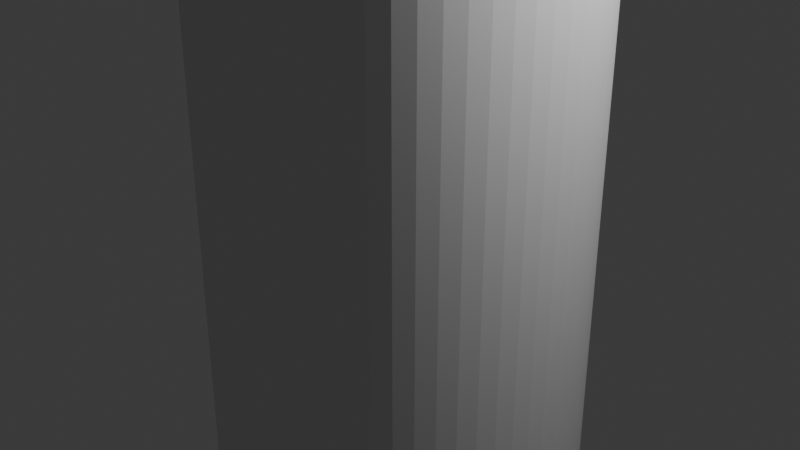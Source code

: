 # Source: pod.blend  (saved by Blender 4.0.36; exported with 4.5.12 LTS)
import bpy
from mathutils import Matrix  # noqa: F401  (used for matrix-valued properties, if any)

bpy.ops.wm.read_factory_settings(use_empty=True)
scene = bpy.context.scene
scene.name = 'Scene'

# ---- collections
col_collection = bpy.data.collections.new('Collection'); scene.collection.children.link(col_collection)

# ---- materials (node trees are filled in below, after node groups)
mat_doormat = bpy.data.materials.new('DoorMat')
mat_doormat.use_transparent_shadow = False
mat_glass = bpy.data.materials.new('Glass')
mat_glass.use_transparent_shadow = False

# ---- material node trees
mat_doormat.use_nodes = True; mat_doormat.node_tree.nodes.clear()
_N = mat_doormat.node_tree.nodes; _L = mat_doormat.node_tree.links
n0 = _N.new('ShaderNodeBsdfPrincipled'); n0.name = 'Principled BSDF'; n0.location = (10, 300)
n0.inputs[3].default_value = 1.45
n1 = _N.new('ShaderNodeOutputMaterial'); n1.name = 'Material Output'; n1.location = (300, 300)
_L.new(n0.outputs[0], n1.inputs[0])
n1.is_active_output = True
mat_glass.use_nodes = True; mat_glass.node_tree.nodes.clear()
_N = mat_glass.node_tree.nodes; _L = mat_glass.node_tree.links
n0 = _N.new('ShaderNodeBsdfPrincipled'); n0.name = 'Principled BSDF'; n0.location = (10, 300)
n0.inputs[0].default_value = (0.1018, 0.1018, 0.1018, 1.0)
n0.inputs[3].default_value = 1.45
n0.inputs[4].default_value = 0.8
n1 = _N.new('ShaderNodeOutputMaterial'); n1.name = 'Material Output'; n1.location = (300, 300)
_L.new(n0.outputs[0], n1.inputs[0])
n1.is_active_output = True

# ---- world
world_world = bpy.data.worlds.new('World'); scene.world = world_world
world_world.use_nodes = True; world_world.node_tree.nodes.clear()
_N = world_world.node_tree.nodes; _L = world_world.node_tree.links
n0 = _N.new('ShaderNodeOutputWorld'); n0.name = 'World Output'; n0.location = (300, 300)
n1 = _N.new('ShaderNodeBackground'); n1.name = 'Background'; n1.location = (10, 300)
n1.inputs[0].default_value = (0.05088, 0.05088, 0.05088, 1.0)
_L.new(n1.outputs[0], n0.inputs[0])
n0.is_active_output = True
world_world.color = (0.05088, 0.05088, 0.05088)
world_world.use_sun_shadow = False
world_world.sun_shadow_jitter_overblur = 0.0

# ---- cameras
cam_camera = bpy.data.cameras.new('Camera')
cam_camera.clip_end = 100.0
cam_camera.ortho_scale = 7.314

# ---- lights
light_light = bpy.data.lights.new('Light', 'POINT')
light_light.transmission_factor = 0.0
light_light.use_soft_falloff = False
light_light.energy = 1000.0
light_light.shadow_soft_size = 0.1
light_light.shadow_maximum_resolution = 0.006
light_light.use_absolute_resolution = True

# ---- meshes
me_cylinder_001 = bpy.data.meshes.new('Cylinder.001')
me_cylinder_001.from_pydata([(0.0, 2.0, -4.0), (0.196, 1.99, -4.0), (0.3902, 1.962, -4.0), (0.5806, 1.914, -4.0), (0.7654, 1.848, -4.0), (0.9428, 1.764, -4.0), (1.111, 1.663, -4.0), (1.269, 1.546, -4.0), (1.414, 1.414, -4.0), (1.261, 1.261, 4.0), (1.546, 1.269, -4.0), (1.379, 1.132, 4.0), (1.663, 1.111, -4.0), (1.483, 0.9909, 4.0), (1.764, 0.9428, -4.0), (1.573, 0.8408, 4.0), (1.848, 0.7654, -4.0), (1.648, 0.6826, 4.0), (1.914, 0.5806, -4.0), (1.707, 0.5178, 4.0), (1.962, 0.3902, -4.0), (1.749, 0.348, 4.0), (1.99, 0.196, -4.0), (1.775, 0.1748, 4.0), (2.0, 0.0, -4.0), (1.784, -2.015e-10, 4.0), (1.99, -0.196, -4.0), (1.775, -0.1748, 4.0), (1.962, -0.3902, -4.0), (1.749, -0.348, 4.0), (1.914, -0.5806, -4.0), (1.707, -0.5178, 4.0), (1.848, -0.7654, -4.0), (1.648, -0.6826, 4.0), (1.764, -0.9428, -4.0), (1.573, -0.8408, 4.0), (1.663, -1.111, -4.0), (1.483, -0.9909, 4.0), (1.546, -1.269, -4.0), (1.379, -1.132, 4.0), (1.414, -1.414, -4.0), (1.261, -1.261, 4.0), (1.269, -1.546, -4.0), (1.132, -1.379, 4.0), (1.111, -1.663, -4.0), (0.9909, -1.483, 4.0), (0.9428, -1.764, -4.0), (0.8408, -1.573, 4.0), (0.7654, -1.848, -4.0), (0.6826, -1.648, 4.0), (0.5806, -1.914, -4.0), (0.5178, -1.707, 4.0), (0.3902, -1.962, -4.0), (0.348, -1.749, 4.0), (0.196, -1.99, -4.0), (0.1748, -1.775, 4.0), (0.0, -2.0, -4.0), (8.564e-10, -1.784, 4.0), (-0.196, -1.99, -4.0), (-0.1748, -1.775, 4.0), (-0.3902, -1.962, -4.0), (-0.348, -1.749, 4.0), (-0.5806, -1.914, -4.0), (-0.5178, -1.707, 4.0), (-0.7654, -1.848, -4.0), (-0.6826, -1.648, 4.0), (-0.9428, -1.764, -4.0), (-0.8408, -1.573, 4.0), (-1.111, -1.663, -4.0), (-0.9909, -1.483, 4.0), (-1.269, -1.546, -4.0), (-1.132, -1.379, 4.0), (-1.414, -1.414, -4.0), (-1.261, -1.261, 4.0), (-1.546, -1.269, -4.0), (-1.379, -1.132, 4.0), (-1.663, -1.111, -4.0), (-1.483, -0.9909, 4.0), (-1.764, -0.9428, -4.0), (-1.573, -0.8408, 4.0), (-1.848, -0.7654, -4.0), (-1.648, -0.6826, 4.0), (-1.914, -0.5806, -4.0), (-1.707, -0.5178, 4.0), (-1.962, -0.3902, -4.0), (-1.749, -0.348, 4.0), (-1.99, -0.196, -4.0), (-1.775, -0.1748, 4.0), (-2.0, 0.0, -4.0), (-1.784, -2.015e-10, 4.0), (-1.99, 0.196, -4.0), (-1.775, 0.1748, 4.0), (-1.962, 0.3902, -4.0), (-1.749, 0.348, 4.0), (-1.914, 0.5806, -4.0), (-1.707, 0.5178, 4.0), (-1.848, 0.7654, -4.0), (-1.648, 0.6826, 4.0), (-1.764, 0.9428, -4.0), (-1.573, 0.8408, 4.0), (-1.663, 1.111, -4.0), (-1.483, 0.9909, 4.0), (-1.546, 1.269, -4.0), (-1.379, 1.132, 4.0), (-1.414, 1.414, -4.0), (-1.261, 1.261, 4.0), (-1.269, 1.546, -4.0), (-1.111, 1.663, -4.0), (-0.9428, 1.764, -4.0), (-0.7654, 1.848, -4.0), (-0.5806, 1.914, -4.0), (-0.3902, 1.962, -4.0), (-0.196, 1.99, -4.0), (1.414, 1.414, 4.0), (1.546, 1.269, 4.0), (1.663, 1.111, 4.0), (1.764, 0.9428, 4.0), (1.848, 0.7654, 4.0), (1.914, 0.5806, 4.0), (1.962, 0.3902, 4.0), (1.99, 0.196, 4.0), (2.0, 0.0, 4.0), (1.99, -0.196, 4.0), (1.962, -0.3902, 4.0), (1.914, -0.5806, 4.0), (1.848, -0.7654, 4.0), (1.764, -0.9428, 4.0), (1.663, -1.111, 4.0), (1.546, -1.269, 4.0), (1.414, -1.414, 4.0), (1.269, -1.546, 4.0), (1.111, -1.663, 4.0), (0.9428, -1.764, 4.0), (0.7654, -1.848, 4.0), (0.5806, -1.914, 4.0), (0.3902, -1.962, 4.0), (0.196, -1.99, 4.0), (0.0, -2.0, 4.0), (-0.196, -1.99, 4.0), (-0.3902, -1.962, 4.0), (-0.5806, -1.914, 4.0), (-0.7654, -1.848, 4.0), (-0.9428, -1.764, 4.0), (-1.111, -1.663, 4.0), (-1.269, -1.546, 4.0), (-1.414, -1.414, 4.0), (-1.546, -1.269, 4.0), (-1.663, -1.111, 4.0), (-1.764, -0.9428, 4.0), (-1.848, -0.7654, 4.0), (-1.914, -0.5806, 4.0), (-1.962, -0.3902, 4.0), (-1.99, -0.196, 4.0), (-2.0, 0.0, 4.0), (-1.99, 0.196, 4.0), (-1.962, 0.3902, 4.0), (-1.914, 0.5806, 4.0), (-1.848, 0.7654, 4.0), (-1.764, 0.9428, 4.0), (-1.663, 1.111, 4.0), (-1.546, 1.269, 4.0), (-1.414, 1.414, 4.0), (0.1748, 1.775, -3.283), (-1.391e-06, 1.784, -3.283), (0.348, 1.749, -3.283), (0.5178, 1.707, -3.283), (0.6826, 1.648, -3.283), (0.8408, 1.573, -3.283), (0.9909, 1.483, -3.283), (1.132, 1.379, -3.283), (1.261, 1.261, -3.283), (1.379, 1.132, -3.283), (1.483, 0.9909, -3.283), (1.573, 0.8408, -3.283), (1.648, 0.6826, -3.283), (1.707, 0.5178, -3.283), (1.749, 0.348, -3.283), (1.775, 0.1748, -3.283), (1.784, -2.015e-10, -3.283), (1.775, -0.1748, -3.283), (1.749, -0.348, -3.283), (1.707, -0.5178, -3.283), (1.648, -0.6826, -3.283), (1.573, -0.8408, -3.283), (1.483, -0.9909, -3.283), (1.379, -1.132, -3.283), (1.261, -1.261, -3.283), (1.132, -1.379, -3.283), (0.9909, -1.483, -3.283), (0.8408, -1.573, -3.283), (0.6826, -1.648, -3.283), (0.5178, -1.707, -3.283), (0.348, -1.749, -3.283), (0.1748, -1.775, -3.283), (-1.391e-06, -1.784, -3.283), (-0.1748, -1.775, -3.283), (-0.348, -1.749, -3.283), (-0.5178, -1.707, -3.283), (-0.6826, -1.648, -3.283), (-0.8408, -1.573, -3.283), (-0.9909, -1.483, -3.283), (-1.132, -1.379, -3.283), (-1.261, -1.261, -3.283), (-1.379, -1.132, -3.283), (-1.483, -0.9909, -3.283), (-1.573, -0.8408, -3.283), (-1.648, -0.6826, -3.283), (-1.707, -0.5178, -3.283), (-1.749, -0.348, -3.283), (-1.775, -0.1748, -3.283), (-1.784, -2.015e-10, -3.283), (-1.775, 0.1748, -3.283), (-1.749, 0.348, -3.283), (-1.707, 0.5178, -3.283), (-1.648, 0.6826, -3.283), (-1.573, 0.8408, -3.283), (-1.483, 0.9909, -3.283), (-1.379, 1.132, -3.283), (-1.261, 1.261, -3.283), (-1.132, 1.379, -3.283), (-0.9909, 1.483, -3.283), (-0.8408, 1.573, -3.283), (-0.6826, 1.648, -3.283), (-0.5178, 1.707, -3.283), (-0.348, 1.749, -3.283), (-0.1748, 1.775, -3.283), (0.196, 1.99, -0.7205), (0.3902, 1.962, -0.7205), (0.5806, 1.914, -0.7205), (0.7654, 1.848, -0.7205), (0.9428, 1.764, -0.7205), (1.111, 1.663, -0.7205), (1.269, 1.546, -0.7205), (1.414, 1.414, -0.7205), (1.546, 1.269, -0.7205), (1.663, 1.111, -0.7205), (1.764, 0.9428, -0.7205), (1.848, 0.7654, -0.7205), (1.914, 0.5806, -0.7205), (1.962, 0.3902, -0.7205), (1.99, 0.196, -0.7205), (2.0, 0.0, -0.7205), (1.99, -0.196, -0.7205), (1.962, -0.3902, -0.7205), (1.914, -0.5806, -0.7205), (1.848, -0.7654, -0.7205), (1.764, -0.9428, -0.7205), (1.663, -1.111, -0.7205), (1.546, -1.269, -0.7205), (1.414, -1.414, -0.7205), (1.269, -1.546, -0.7205), (1.111, -1.663, -0.7205), (0.9428, -1.764, -0.7205), (0.7654, -1.848, -0.7205), (0.5806, -1.914, -0.7205), (0.3902, -1.962, -0.7205), (0.196, -1.99, -0.7205), (0.0, -2.0, -0.7205), (-0.196, -1.99, -0.7205), (-0.3902, -1.962, -0.7205), (-0.5806, -1.914, -0.7205), (-0.7654, -1.848, -0.7205), (-0.9428, -1.764, -0.7205), (-1.111, -1.663, -0.7205), (-1.269, -1.546, -0.7205), (-1.414, -1.414, -0.7205), (-1.546, -1.269, -0.7205), (-1.663, -1.111, -0.7205), (-1.764, -0.9428, -0.7205), (-1.848, -0.7654, -0.7205), (-1.914, -0.5806, -0.7205), (-1.962, -0.3902, -0.7205), (-1.99, -0.196, -0.7205), (-2.0, 0.0, -0.7205), (-1.99, 0.196, -0.7205), (-1.962, 0.3902, -0.7205), (-1.914, 0.5806, -0.7205), (-1.848, 0.7654, -0.7205), (-1.764, 0.9428, -0.7205), (-1.663, 1.111, -0.7205), (-1.546, 1.269, -0.7205), (-1.414, 1.414, -0.7205), (-1.269, 1.546, -0.7205), (-1.111, 1.663, -0.7205), (-0.9428, 1.764, -0.7205), (-0.7654, 1.848, -0.7205), (-0.5806, 1.914, -0.7205), (-0.3902, 1.962, -0.7205), (-0.196, 1.99, -0.7205), (0.0, 2.0, -0.7205), (1.132, 1.379, -0.7212), (1.261, 1.261, -0.7212), (-1.483, -0.9909, -0.7212), (-1.573, -0.8408, -0.7212), (1.784, -2.015e-10, -0.7212), (1.775, -0.1748, -0.7212), (-1.707, 0.5178, -0.7212), (-1.648, 0.6826, -0.7212), (1.132, -1.379, -0.7212), (0.9909, -1.483, -0.7212), (-0.6826, 1.648, -0.7212), (-0.5178, 1.707, -0.7212), (-0.348, -1.749, -0.7212), (-0.5178, -1.707, -0.7212), (1.379, 1.132, -0.7212), (-1.648, -0.6826, -0.7212), (1.749, -0.348, -0.7212), (-1.573, 0.8408, -0.7212), (-9.016e-07, 1.784, -0.7212), (0.1748, 1.775, -0.7212), (0.8408, -1.573, -0.7212), (-0.348, 1.749, -0.7212), (-0.6826, -1.648, -0.7212), (1.483, 0.9909, -0.7212), (-1.707, -0.5178, -0.7212), (1.707, -0.5178, -0.7212), (-1.483, 0.9909, -0.7212), (0.6826, -1.648, -0.7212), (-0.1748, 1.775, -0.7212), (0.348, 1.749, -0.7212), (-0.8408, -1.573, -0.7212), (1.573, 0.8408, -0.7212), (-1.749, -0.348, -0.7212), (1.648, -0.6826, -0.7212), (-1.379, 1.132, -0.7212), (0.5178, -1.707, -0.7212), (0.5178, 1.707, -0.7212), (-0.9909, -1.483, -0.7212), (1.648, 0.6826, -0.7212), (-1.775, -0.1748, -0.7212), (1.573, -0.8408, -0.7212), (-1.261, 1.261, -0.7212), (0.348, -1.749, -0.7212), (0.6826, 1.648, -0.7212), (-1.132, -1.379, -0.7212), (1.707, 0.5178, -0.7212), (-1.784, -2.015e-10, -0.7212), (1.483, -0.9909, -0.7212), (-1.132, 1.379, -0.7212), (0.1748, -1.775, -0.7212), (0.8408, 1.573, -0.7212), (-1.261, -1.261, -0.7212), (1.749, 0.348, -0.7212), (-1.775, 0.1748, -0.7212), (1.379, -1.132, -0.7212), (-0.9909, 1.483, -0.7212), (-9.016e-07, -1.784, -0.7212), (0.9909, 1.483, -0.7212), (-1.379, -1.132, -0.7212), (1.775, 0.1748, -0.7212), (-1.749, 0.348, -0.7212), (1.261, -1.261, -0.7212), (-0.8408, 1.573, -0.7212), (-0.1748, -1.775, -0.7212)], [], [(113, 9, 11, 114), (114, 11, 13, 115), (115, 13, 15, 116), (116, 15, 17, 117), (117, 17, 19, 118), (118, 19, 21, 119), (119, 21, 23, 120), (120, 23, 25, 121), (121, 25, 27, 122), (122, 27, 29, 123), (123, 29, 31, 124), (124, 31, 33, 125), (125, 33, 35, 126), (126, 35, 37, 127), (127, 37, 39, 128), (128, 39, 41, 129), (129, 41, 43, 130), (130, 43, 45, 131), (131, 45, 47, 132), (132, 47, 49, 133), (133, 49, 51, 134), (134, 51, 53, 135), (135, 53, 55, 136), (136, 55, 57, 137), (137, 57, 59, 138), (138, 59, 61, 139), (139, 61, 63, 140), (140, 63, 65, 141), (141, 65, 67, 142), (142, 67, 69, 143), (143, 69, 71, 144), (144, 71, 73, 145), (145, 73, 75, 146), (146, 75, 77, 147), (147, 77, 79, 148), (148, 79, 81, 149), (149, 81, 83, 150), (150, 83, 85, 151), (151, 85, 87, 152), (152, 87, 89, 153), (153, 89, 91, 154), (154, 91, 93, 155), (155, 93, 95, 156), (156, 95, 97, 157), (157, 97, 99, 158), (158, 99, 101, 159), (159, 101, 103, 160), (160, 103, 105, 161), (291, 290, 169, 170), (0, 1, 2, 3, 4, 5, 6, 7, 8, 10, 12, 14, 16, 18, 20, 22, 24, 26, 28, 30, 32, 34, 36, 38, 40, 42, 44, 46, 48, 50, 52, 54, 56, 58, 60, 62, 64, 66, 68, 70, 72, 74, 76, 78, 80, 82, 84, 86, 88, 90, 92, 94, 96, 98, 100, 102, 104, 106, 107, 108, 109, 110, 111, 112), (280, 160, 161, 281), (279, 159, 160, 280), (278, 158, 159, 279), (277, 157, 158, 278), (276, 156, 157, 277), (275, 155, 156, 276), (274, 154, 155, 275), (273, 153, 154, 274), (272, 152, 153, 273), (271, 151, 152, 272), (270, 150, 151, 271), (269, 149, 150, 270), (268, 148, 149, 269), (267, 147, 148, 268), (266, 146, 147, 267), (265, 145, 146, 266), (264, 144, 145, 265), (263, 143, 144, 264), (262, 142, 143, 263), (261, 141, 142, 262), (260, 140, 141, 261), (259, 139, 140, 260), (258, 138, 139, 259), (257, 137, 138, 258), (256, 136, 137, 257), (255, 135, 136, 256), (254, 134, 135, 255), (253, 133, 134, 254), (252, 132, 133, 253), (251, 131, 132, 252), (250, 130, 131, 251), (249, 129, 130, 250), (248, 128, 129, 249), (247, 127, 128, 248), (246, 126, 127, 247), (245, 125, 126, 246), (244, 124, 125, 245), (243, 123, 124, 244), (242, 122, 123, 243), (241, 121, 122, 242), (240, 120, 121, 241), (239, 119, 120, 240), (238, 118, 119, 239), (237, 117, 118, 238), (236, 116, 117, 237), (235, 115, 116, 236), (234, 114, 115, 235), (233, 113, 114, 234), (162, 163, 225, 224, 223, 222, 221, 220, 219, 218, 217, 216, 215, 214, 213, 212, 211, 210, 209, 208, 207, 206, 205, 204, 203, 202, 201, 200, 199, 198, 197, 196, 195, 194, 193, 192, 191, 190, 189, 188, 187, 186, 185, 184, 183, 182, 181, 180, 179, 178, 177, 176, 175, 174, 173, 172, 171, 170, 169, 168, 167, 166, 165, 164), (293, 292, 204, 205), (295, 294, 178, 179), (297, 296, 213, 214), (299, 298, 187, 188), (301, 300, 222, 223), (303, 302, 196, 197), (304, 291, 170, 171), (305, 293, 205, 206), (306, 295, 179, 180), (307, 297, 214, 215), (309, 308, 163, 162), (310, 299, 188, 189), (311, 301, 223, 224), (312, 303, 197, 198), (313, 304, 171, 172), (314, 305, 206, 207), (315, 306, 180, 181), (316, 307, 215, 216), (317, 310, 189, 190), (318, 311, 224, 225), (319, 309, 162, 164), (320, 312, 198, 199), (321, 313, 172, 173), (322, 314, 207, 208), (323, 315, 181, 182), (324, 316, 216, 217), (325, 317, 190, 191), (308, 318, 225, 163), (326, 319, 164, 165), (327, 320, 199, 200), (328, 321, 173, 174), (329, 322, 208, 209), (330, 323, 182, 183), (331, 324, 217, 218), (332, 325, 191, 192), (333, 326, 165, 166), (334, 327, 200, 201), (335, 328, 174, 175), (336, 329, 209, 210), (337, 330, 183, 184), (338, 331, 218, 219), (339, 332, 192, 193), (340, 333, 166, 167), (341, 334, 201, 202), (342, 335, 175, 176), (343, 336, 210, 211), (344, 337, 184, 185), (345, 338, 219, 220), (346, 339, 193, 194), (347, 340, 167, 168), (348, 341, 202, 203), (349, 342, 176, 177), (350, 343, 211, 212), (351, 344, 185, 186), (352, 345, 220, 221), (353, 346, 194, 195), (290, 347, 168, 169), (292, 348, 203, 204), (294, 349, 177, 178), (296, 350, 212, 213), (298, 351, 186, 187), (300, 352, 221, 222), (302, 353, 195, 196), (0, 289, 226, 1), (1, 226, 227, 2), (2, 227, 228, 3), (3, 228, 229, 4), (4, 229, 230, 5), (5, 230, 231, 6), (6, 231, 232, 7), (7, 232, 233, 8), (8, 233, 234, 10), (10, 234, 235, 12), (12, 235, 236, 14), (14, 236, 237, 16), (16, 237, 238, 18), (18, 238, 239, 20), (20, 239, 240, 22), (22, 240, 241, 24), (24, 241, 242, 26), (26, 242, 243, 28), (28, 243, 244, 30), (30, 244, 245, 32), (32, 245, 246, 34), (34, 246, 247, 36), (36, 247, 248, 38), (38, 248, 249, 40), (40, 249, 250, 42), (42, 250, 251, 44), (44, 251, 252, 46), (46, 252, 253, 48), (48, 253, 254, 50), (50, 254, 255, 52), (52, 255, 256, 54), (54, 256, 257, 56), (56, 257, 258, 58), (58, 258, 259, 60), (60, 259, 260, 62), (62, 260, 261, 64), (64, 261, 262, 66), (66, 262, 263, 68), (68, 263, 264, 70), (70, 264, 265, 72), (72, 265, 266, 74), (74, 266, 267, 76), (76, 267, 268, 78), (78, 268, 269, 80), (80, 269, 270, 82), (82, 270, 271, 84), (84, 271, 272, 86), (86, 272, 273, 88), (88, 273, 274, 90), (90, 274, 275, 92), (92, 275, 276, 94), (94, 276, 277, 96), (96, 277, 278, 98), (98, 278, 279, 100), (100, 279, 280, 102), (102, 280, 281, 104), (104, 281, 282, 106), (106, 282, 283, 107), (107, 283, 284, 108), (108, 284, 285, 109), (109, 285, 286, 110), (110, 286, 287, 111), (111, 287, 288, 112), (112, 288, 289, 0), (61, 59, 353, 302), (43, 41, 351, 298), (95, 93, 350, 296), (25, 23, 349, 294), (77, 75, 348, 292), (59, 57, 346, 353), (41, 39, 344, 351), (93, 91, 343, 350), (23, 21, 342, 349), (75, 73, 341, 348), (57, 55, 339, 346), (39, 37, 337, 344), (91, 89, 336, 343), (21, 19, 335, 342), (73, 71, 334, 341), (55, 53, 332, 339), (37, 35, 330, 337), (89, 87, 329, 336), (19, 17, 328, 335), (71, 69, 327, 334), (53, 51, 325, 332), (105, 103, 324, 331), (35, 33, 323, 330), (87, 85, 322, 329), (17, 15, 321, 328), (69, 67, 320, 327), (319, 326, 228, 227), (51, 49, 317, 325), (103, 101, 316, 324), (33, 31, 315, 323), (85, 83, 314, 322), (15, 13, 313, 321), (67, 65, 312, 320), (333, 340, 230, 229), (333, 229, 228, 326), (49, 47, 310, 317), (101, 99, 307, 316), (31, 29, 306, 315), (83, 81, 305, 314), (13, 11, 304, 313), (65, 63, 303, 312), (340, 347, 231, 230), (47, 45, 299, 310), (232, 231, 347, 290), (99, 97, 297, 307), (29, 27, 295, 306), (81, 79, 293, 305), (11, 9, 291, 304), (63, 61, 302, 303), (233, 232, 290, 291), (45, 43, 298, 299), (97, 95, 296, 297), (27, 25, 294, 295), (79, 77, 292, 293), (113, 233, 291, 9), (319, 227, 226, 309), (226, 289, 308, 309), (289, 288, 318, 308), (288, 287, 311, 318), (287, 286, 301, 311), (286, 285, 300, 301), (285, 284, 352, 300), (284, 283, 345, 352), (283, 282, 338, 345), (282, 281, 331, 338), (105, 331, 281, 161)])
_uv = me_cylinder_001.uv_layers.new(name='UVMap')
_uv.uv.foreach_set('vector', [0.875, 1.0, 0.875, 1.0, 0.8594, 1.0, 0.8594, 1.0, 0.8594, 1.0, 0.8594, 1.0, 0.8438, 1.0, 0.8438, 1.0, 0.8438, 1.0, 0.8438, 1.0, 0.8281, 1.0, 0.8281, 1.0, 0.8281, 1.0, 0.8281, 1.0, 0.8125, 1.0, 0.8125, 1.0, 0.8125, 1.0, 0.8125, 1.0, 0.7969, 1.0, 0.7969, 1.0, 0.7969, 1.0, 0.7969, 1.0, 0.7812, 1.0, 0.7812, 1.0, 0.7812, 1.0, 0.7812, 1.0, 0.7656, 1.0, 0.7656, 1.0, 0.7656, 1.0, 0.7656, 1.0, 0.75, 1.0, 0.75, 1.0, 0.75, 1.0, 0.75, 1.0, 0.7344, 1.0, 0.7344, 1.0, 0.7344, 1.0, 0.7344, 1.0, 0.7188, 1.0, 0.7188, 1.0, 0.7188, 1.0, 0.7188, 1.0, 0.7031, 1.0, 0.7031, 1.0, 0.7031, 1.0, 0.7031, 1.0, 0.6875, 1.0, 0.6875, 1.0, 0.6875, 1.0, 0.6875, 1.0, 0.6719, 1.0, 0.6719, 1.0, 0.6719, 1.0, 0.6719, 1.0, 0.6562, 1.0, 0.6562, 1.0, 0.6562, 1.0, 0.6562, 1.0, 0.6406, 1.0, 0.6406, 1.0, 0.6406, 1.0, 0.6406, 1.0, 0.625, 1.0, 0.625, 1.0, 0.625, 1.0, 0.625, 1.0, 0.6094, 1.0, 0.6094, 1.0, 0.6094, 1.0, 0.6094, 1.0, 0.5938, 1.0, 0.5938, 1.0, 0.5938, 1.0, 0.5938, 1.0, 0.5781, 1.0, 0.5781, 1.0, 0.5781, 1.0, 0.5781, 1.0, 0.5625, 1.0, 0.5625, 1.0, 0.5625, 1.0, 0.5625, 1.0, 0.5469, 1.0, 0.5469, 1.0, 0.5469, 1.0, 0.5469, 1.0, 0.5312, 1.0, 0.5312, 1.0, 0.5312, 1.0, 0.5312, 1.0, 0.5156, 1.0, 0.5156, 1.0, 0.5156, 1.0, 0.5156, 1.0, 0.5, 1.0, 0.5, 1.0, 0.5, 1.0, 0.5, 1.0, 0.4844, 1.0, 0.4844, 1.0, 0.4844, 1.0, 0.4844, 1.0, 0.4688, 1.0, 0.4688, 1.0, 0.4688, 1.0, 0.4688, 1.0, 0.4531, 1.0, 0.4531, 1.0, 0.4531, 1.0, 0.4531, 1.0, 0.4375, 1.0, 0.4375, 1.0, 0.4375, 1.0, 0.4375, 1.0, 0.4219, 1.0, 0.4219, 1.0, 0.4219, 1.0, 0.4219, 1.0, 0.4062, 1.0, 0.4062, 1.0, 0.4062, 1.0, 0.4062, 1.0, 0.3906, 1.0, 0.3906, 1.0, 0.3906, 1.0, 0.3906, 1.0, 0.375, 1.0, 0.375, 1.0, 0.375, 1.0, 0.375, 1.0, 0.3594, 1.0, 0.3594, 1.0, 0.3594, 1.0, 0.3594, 1.0, 0.3438, 1.0, 0.3437, 1.0, 0.3437, 1.0, 0.3438, 1.0, 0.3281, 1.0, 0.3281, 1.0, 0.3281, 1.0, 0.3281, 1.0, 0.3125, 1.0, 0.3125, 1.0, 0.3125, 1.0, 0.3125, 1.0, 0.2969, 1.0, 0.2969, 1.0, 0.2969, 1.0, 0.2969, 1.0, 0.2812, 1.0, 0.2812, 1.0, 0.2812, 1.0, 0.2812, 1.0, 0.2656, 1.0, 0.2656, 1.0, 0.2656, 1.0, 0.2656, 1.0, 0.25, 1.0, 0.25, 1.0, 0.25, 1.0, 0.25, 1.0, 0.2344, 1.0, 0.2344, 1.0, 0.2344, 1.0, 0.2344, 1.0, 0.2188, 1.0, 0.2188, 1.0, 0.2188, 1.0, 0.2188, 1.0, 0.2031, 1.0, 0.2031, 1.0, 0.2031, 1.0, 0.2031, 1.0, 0.1875, 1.0, 0.1875, 1.0, 0.1875, 1.0, 0.1875, 1.0, 0.1719, 1.0, 0.1719, 1.0, 0.1719, 1.0, 0.1719, 1.0, 0.1562, 1.0, 0.1562, 1.0, 0.1562, 1.0, 0.1562, 1.0, 0.1406, 1.0, 0.1406, 1.0, 0.1406, 1.0, 0.1406, 1.0, 0.125, 1.0, 0.125, 1.0, 0.875, 1.0, 0.8906, 1.0, 0.8906, 1.0, 0.875, 1.0, 0.75, 0.49, 0.7735, 0.4888, 0.7968, 0.4854, 0.8197, 0.4797, 0.8418, 0.4717, 0.8631, 0.4617, 0.8833, 0.4496, 0.9023, 0.4355, 0.9197, 0.4197, 0.9355, 0.4023, 0.9496, 0.3833, 0.9617, 0.3631, 0.9717, 0.3418, 0.9797, 0.3197, 0.9854, 0.2968, 0.9888, 0.2735, 0.99, 0.25, 0.9888, 0.2265, 0.9854, 0.2032, 0.9797, 0.1803, 0.9717, 0.1582, 0.9617, 0.1369, 0.9496, 0.1167, 0.9355, 0.09775, 0.9197, 0.08029, 0.9023, 0.06448, 0.8833, 0.05045, 0.8631, 0.03834, 0.8418, 0.02827, 0.8197, 0.02033, 0.7968, 0.01461, 0.7735, 0.01116, 0.75, 0.01, 0.7265, 0.01116, 0.7032, 0.01461, 0.6803, 0.02033, 0.6582, 0.02827, 0.6369, 0.03834, 0.6167, 0.05045, 0.5977, 0.06448, 0.5803, 0.08029, 0.5645, 0.09775, 0.5504, 0.1167, 0.5383, 0.1369, 0.5283, 0.1582, 0.5203, 0.1803, 0.5146, 0.2032, 0.5112, 0.2265, 0.51, 0.25, 0.5112, 0.2735, 0.5146, 0.2968, 0.5203, 0.3197, 0.5283, 0.3418, 0.5383, 0.3631, 0.5504, 0.3833, 0.5645, 0.4023, 0.5803, 0.4197, 0.5977, 0.4355, 0.6167, 0.4496, 0.6369, 0.4617, 0.6582, 0.4717, 0.6803, 0.4797, 0.7032, 0.4854, 0.7265, 0.4888, 0.1406, 0.705, 0.1406, 1.0, 0.125, 1.0, 0.125, 0.705, 0.1562, 0.705, 0.1562, 1.0, 0.1406, 1.0, 0.1406, 0.705, 0.1719, 0.705, 0.1719, 1.0, 0.1562, 1.0, 0.1562, 0.705, 0.1875, 0.705, 0.1875, 1.0, 0.1719, 1.0, 0.1719, 0.705, 0.2031, 0.705, 0.2031, 1.0, 0.1875, 1.0, 0.1875, 0.705, 0.2188, 0.705, 0.2188, 1.0, 0.2031, 1.0, 0.2031, 0.705, 0.2344, 0.705, 0.2344, 1.0, 0.2188, 1.0, 0.2188, 0.705, 0.25, 0.705, 0.25, 1.0, 0.2344, 1.0, 0.2344, 0.705, 0.2656, 0.705, 0.2656, 1.0, 0.25, 1.0, 0.25, 0.705, 0.2812, 0.705, 0.2812, 1.0, 0.2656, 1.0, 0.2656, 0.705, 0.2969, 0.705, 0.2969, 1.0, 0.2812, 1.0, 0.2812, 0.705, 0.3125, 0.705, 0.3125, 1.0, 0.2969, 1.0, 0.2969, 0.705, 0.3281, 0.705, 0.3281, 1.0, 0.3125, 1.0, 0.3125, 0.705, 0.3437, 0.705, 0.3437, 1.0, 0.3281, 1.0, 0.3281, 0.705, 0.3594, 0.705, 0.3594, 1.0, 0.3437, 1.0, 0.3437, 0.705, 0.375, 0.705, 0.375, 1.0, 0.3594, 1.0, 0.3594, 0.705, 0.3906, 0.705, 0.3906, 1.0, 0.375, 1.0, 0.375, 0.705, 0.4062, 0.705, 0.4062, 1.0, 0.3906, 1.0, 0.3906, 0.705, 0.4219, 0.705, 0.4219, 1.0, 0.4062, 1.0, 0.4062, 0.705, 0.4375, 0.705, 0.4375, 1.0, 0.4219, 1.0, 0.4219, 0.705, 0.4531, 0.705, 0.4531, 1.0, 0.4375, 1.0, 0.4375, 0.705, 0.4688, 0.705, 0.4688, 1.0, 0.4531, 1.0, 0.4531, 0.705, 0.4844, 0.705, 0.4844, 1.0, 0.4688, 1.0, 0.4688, 0.705, 0.5, 0.705, 0.5, 1.0, 0.4844, 1.0, 0.4844, 0.705, 0.5156, 0.705, 0.5156, 1.0, 0.5, 1.0, 0.5, 0.705, 0.5312, 0.705, 0.5312, 1.0, 0.5156, 1.0, 0.5156, 0.705, 0.5469, 0.705, 0.5469, 1.0, 0.5312, 1.0, 0.5312, 0.705, 0.5625, 0.705, 0.5625, 1.0, 0.5469, 1.0, 0.5469, 0.705, 0.5781, 0.705, 0.5781, 1.0, 0.5625, 1.0, 0.5625, 0.705, 0.5938, 0.705, 0.5938, 1.0, 0.5781, 1.0, 0.5781, 0.705, 0.6094, 0.705, 0.6094, 1.0, 0.5938, 1.0, 0.5938, 0.705, 0.625, 0.705, 0.625, 1.0, 0.6094, 1.0, 0.6094, 0.705, 0.6406, 0.705, 0.6406, 1.0, 0.625, 1.0, 0.625, 0.705, 0.6562, 0.705, 0.6562, 1.0, 0.6406, 1.0, 0.6406, 0.705, 0.6719, 0.705, 0.6719, 1.0, 0.6562, 1.0, 0.6562, 0.705, 0.6875, 0.705, 0.6875, 1.0, 0.6719, 1.0, 0.6719, 0.705, 0.7031, 0.705, 0.7031, 1.0, 0.6875, 1.0, 0.6875, 0.705, 0.7188, 0.705, 0.7188, 1.0, 0.7031, 1.0, 0.7031, 0.705, 0.7344, 0.705, 0.7344, 1.0, 0.7188, 1.0, 0.7188, 0.705, 0.75, 0.705, 0.75, 1.0, 0.7344, 1.0, 0.7344, 0.705, 0.7656, 0.705, 0.7656, 1.0, 0.75, 1.0, 0.75, 0.705, 0.7812, 0.705, 0.7812, 1.0, 0.7656, 1.0, 0.7656, 0.705, 0.7969, 0.705, 0.7969, 1.0, 0.7812, 1.0, 0.7812, 0.705, 0.8125, 0.705, 0.8125, 1.0, 0.7969, 1.0, 0.7969, 0.705, 0.8281, 0.705, 0.8281, 1.0, 0.8125, 1.0, 0.8125, 0.705, 0.8438, 0.705, 0.8438, 1.0, 0.8281, 1.0, 0.8281, 0.705, 0.8594, 0.705, 0.8594, 1.0, 0.8438, 1.0, 0.8438, 0.705, 0.875, 0.705, 0.875, 1.0, 0.8594, 1.0, 0.8594, 0.705, 0.2735, 0.4888, 0.25, 0.49, 0.2265, 0.4888, 0.2032, 0.4854, 0.1803, 0.4797, 0.1582, 0.4717, 0.1369, 0.4617, 0.1167, 0.4496, 0.09775, 0.4355, 0.08029, 0.4197, 0.06448, 0.4023, 0.05045, 0.3833, 0.03834, 0.3631, 0.02827, 0.3418, 0.02033, 0.3197, 0.01461, 0.2968, 0.01116, 0.2735, 0.01, 0.25, 0.01116, 0.2265, 0.01461, 0.2032, 0.02033, 0.1803, 0.02827, 0.1582, 0.03834, 0.1369, 0.05045, 0.1167, 0.06448, 0.09775, 0.08029, 0.08029, 0.09775, 0.06448, 0.1167, 0.05045, 0.1369, 0.03834, 0.1582, 0.02827, 0.1803, 0.02033, 0.2032, 0.01461, 0.2265, 0.01116, 0.25, 0.01, 0.2735, 0.01116, 0.2968, 0.01461, 0.3197, 0.02033, 0.3418, 0.02827, 0.3631, 0.03834, 0.3833, 0.05045, 0.4023, 0.06448, 0.4197, 0.08029, 0.4355, 0.09775, 0.4496, 0.1167, 0.4617, 0.1369, 0.4717, 0.1582, 0.4797, 0.1803, 0.4854, 0.2032, 0.4888, 0.2265, 0.49, 0.25, 0.4888, 0.2735, 0.4854, 0.2968, 0.4797, 0.3197, 0.4717, 0.3418, 0.4617, 0.3631, 0.4496, 0.3833, 0.4355, 0.4023, 0.4197, 0.4197, 0.4023, 0.4355, 0.3833, 0.4496, 0.3631, 0.4617, 0.3418, 0.4717, 0.3197, 0.4797, 0.2968, 0.4854, 0.3281, 1.0, 0.3438, 1.0, 0.3438, 1.0, 0.3281, 1.0, 0.7344, 1.0, 0.75, 1.0, 0.75, 1.0, 0.7344, 1.0, 0.1875, 1.0, 0.2031, 1.0, 0.2031, 1.0, 0.1875, 1.0, 0.5938, 1.0, 0.6094, 1.0, 0.6094, 1.0, 0.5938, 1.0, 0.04688, 1.0, 0.0625, 1.0, 0.0625, 1.0, 0.04688, 1.0, 0.4531, 1.0, 0.4688, 1.0, 0.4688, 1.0, 0.4531, 1.0, 0.8594, 1.0, 0.875, 1.0, 0.875, 1.0, 0.8594, 1.0, 0.3125, 1.0, 0.3281, 1.0, 0.3281, 1.0, 0.3125, 1.0, 0.7188, 1.0, 0.7344, 1.0, 0.7344, 1.0, 0.7188, 1.0, 0.1719, 1.0, 0.1875, 1.0, 0.1875, 1.0, 0.1719, 1.0, 0.9844, 1.0, 1.0, 1.0, 1.0, 1.0, 0.9844, 1.0, 0.5781, 1.0, 0.5938, 1.0, 0.5938, 1.0, 0.5781, 1.0, 0.03125, 1.0, 0.04688, 1.0, 0.04688, 1.0, 0.03125, 1.0, 0.4375, 1.0, 0.4531, 1.0, 0.4531, 1.0, 0.4375, 1.0, 0.8438, 1.0, 0.8594, 1.0, 0.8594, 1.0, 0.8438, 1.0, 0.2969, 1.0, 0.3125, 1.0, 0.3125, 1.0, 0.2969, 1.0, 0.7031, 1.0, 0.7188, 1.0, 0.7188, 1.0, 0.7031, 1.0, 0.1562, 1.0, 0.1719, 1.0, 0.1719, 1.0, 0.1562, 1.0, 0.5625, 1.0, 0.5781, 1.0, 0.5781, 1.0, 0.5625, 1.0, 0.01562, 1.0, 0.03125, 1.0, 0.03125, 1.0, 0.01562, 1.0, 0.9688, 1.0, 0.9844, 1.0, 0.9844, 1.0, 0.9688, 1.0, 0.4219, 1.0, 0.4375, 1.0, 0.4375, 1.0, 0.4219, 1.0, 0.8281, 1.0, 0.8438, 1.0, 0.8438, 1.0, 0.8281, 1.0, 0.2812, 1.0, 0.2969, 1.0, 0.2969, 1.0, 0.2812, 1.0, 0.6875, 1.0, 0.7031, 1.0, 0.7031, 1.0, 0.6875, 1.0, 0.1406, 1.0, 0.1562, 1.0, 0.1562, 1.0, 0.1406, 1.0, 0.5469, 1.0, 0.5625, 1.0, 0.5625, 1.0, 0.5469, 1.0, 0.0, 1.0, 0.01562, 1.0, 0.01562, 1.0, 0.0, 1.0, 0.9531, 1.0, 0.9688, 1.0, 0.9688, 1.0, 0.9531, 1.0, 0.4062, 1.0, 0.4219, 1.0, 0.4219, 1.0, 0.4062, 1.0, 0.8125, 1.0, 0.8281, 1.0, 0.8281, 1.0, 0.8125, 1.0, 0.2656, 1.0, 0.2812, 1.0, 0.2812, 1.0, 0.2656, 1.0, 0.6719, 1.0, 0.6875, 1.0, 0.6875, 1.0, 0.6719, 1.0, 0.125, 1.0, 0.1406, 1.0, 0.1406, 1.0, 0.125, 1.0, 0.5312, 1.0, 0.5469, 1.0, 0.5469, 1.0, 0.5312, 1.0, 0.9375, 1.0, 0.9531, 1.0, 0.9531, 1.0, 0.9375, 1.0, 0.3906, 1.0, 0.4062, 1.0, 0.4062, 1.0, 0.3906, 1.0, 0.7969, 1.0, 0.8125, 1.0, 0.8125, 1.0, 0.7969, 1.0, 0.25, 1.0, 0.2656, 1.0, 0.2656, 1.0, 0.25, 1.0, 0.6562, 1.0, 0.6719, 1.0, 0.6719, 1.0, 0.6562, 1.0, 0.1094, 1.0, 0.125, 1.0, 0.125, 1.0, 0.1094, 1.0, 0.5156, 1.0, 0.5312, 1.0, 0.5312, 1.0, 0.5156, 1.0, 0.9219, 1.0, 0.9375, 1.0, 0.9375, 1.0, 0.9219, 1.0, 0.375, 1.0, 0.3906, 1.0, 0.3906, 1.0, 0.375, 1.0, 0.7812, 1.0, 0.7969, 1.0, 0.7969, 1.0, 0.7812, 1.0, 0.2344, 1.0, 0.25, 1.0, 0.25, 1.0, 0.2344, 1.0, 0.6406, 1.0, 0.6562, 1.0, 0.6562, 1.0, 0.6406, 1.0, 0.09375, 1.0, 0.1094, 1.0, 0.1094, 1.0, 0.09375, 1.0, 0.5, 1.0, 0.5156, 1.0, 0.5156, 1.0, 0.5, 1.0, 0.9062, 1.0, 0.9219, 1.0, 0.9219, 1.0, 0.9062, 1.0, 0.3594, 1.0, 0.375, 1.0, 0.375, 1.0, 0.3594, 1.0, 0.7656, 1.0, 0.7812, 1.0, 0.7812, 1.0, 0.7656, 1.0, 0.2188, 1.0, 0.2344, 1.0, 0.2344, 1.0, 0.2188, 1.0, 0.625, 1.0, 0.6406, 1.0, 0.6406, 1.0, 0.625, 1.0, 0.07812, 1.0, 0.09375, 1.0, 0.09375, 1.0, 0.07812, 1.0, 0.4844, 1.0, 0.5, 1.0, 0.5, 1.0, 0.4844, 1.0, 0.8906, 1.0, 0.9062, 1.0, 0.9062, 1.0, 0.8906, 1.0, 0.3438, 1.0, 0.3594, 1.0, 0.3594, 1.0, 0.3438, 1.0, 0.75, 1.0, 0.7656, 1.0, 0.7656, 1.0, 0.75, 1.0, 0.2031, 1.0, 0.2188, 1.0, 0.2188, 1.0, 0.2031, 1.0, 0.6094, 1.0, 0.625, 1.0, 0.625, 1.0, 0.6094, 1.0, 0.0625, 1.0, 0.07812, 1.0, 0.07812, 1.0, 0.0625, 1.0, 0.4688, 1.0, 0.4844, 1.0, 0.4844, 1.0, 0.4688, 1.0, 1.0, 0.5, 1.0, 0.705, 0.9844, 0.705, 0.9844, 0.5, 0.9844, 0.5, 0.9844, 0.705, 0.9688, 0.705, 0.9688, 0.5, 0.9688, 0.5, 0.9688, 0.705, 0.9531, 0.705, 0.9531, 0.5, 0.9531, 0.5, 0.9531, 0.705, 0.9375, 0.705, 0.9375, 0.5, 0.9375, 0.5, 0.9375, 0.705, 0.9219, 0.705, 0.9219, 0.5, 0.9219, 0.5, 0.9219, 0.705, 0.9062, 0.705, 0.9062, 0.5, 0.9062, 0.5, 0.9062, 0.705, 0.8906, 0.705, 0.8906, 0.5, 0.8906, 0.5, 0.8906, 0.705, 0.875, 0.705, 0.875, 0.5, 0.875, 0.5, 0.875, 0.705, 0.8594, 0.705, 0.8594, 0.5, 0.8594, 0.5, 0.8594, 0.705, 0.8438, 0.705, 0.8438, 0.5, 0.8438, 0.5, 0.8438, 0.705, 0.8281, 0.705, 0.8281, 0.5, 0.8281, 0.5, 0.8281, 0.705, 0.8125, 0.705, 0.8125, 0.5, 0.8125, 0.5, 0.8125, 0.705, 0.7969, 0.705, 0.7969, 0.5, 0.7969, 0.5, 0.7969, 0.705, 0.7812, 0.705, 0.7812, 0.5, 0.7812, 0.5, 0.7812, 0.705, 0.7656, 0.705, 0.7656, 0.5, 0.7656, 0.5, 0.7656, 0.705, 0.75, 0.705, 0.75, 0.5, 0.75, 0.5, 0.75, 0.705, 0.7344, 0.705, 0.7344, 0.5, 0.7344, 0.5, 0.7344, 0.705, 0.7188, 0.705, 0.7188, 0.5, 0.7188, 0.5, 0.7188, 0.705, 0.7031, 0.705, 0.7031, 0.5, 0.7031, 0.5, 0.7031, 0.705, 0.6875, 0.705, 0.6875, 0.5, 0.6875, 0.5, 0.6875, 0.705, 0.6719, 0.705, 0.6719, 0.5, 0.6719, 0.5, 0.6719, 0.705, 0.6562, 0.705, 0.6562, 0.5, 0.6562, 0.5, 0.6562, 0.705, 0.6406, 0.705, 0.6406, 0.5, 0.6406, 0.5, 0.6406, 0.705, 0.625, 0.705, 0.625, 0.5, 0.625, 0.5, 0.625, 0.705, 0.6094, 0.705, 0.6094, 0.5, 0.6094, 0.5, 0.6094, 0.705, 0.5938, 0.705, 0.5938, 0.5, 0.5938, 0.5, 0.5938, 0.705, 0.5781, 0.705, 0.5781, 0.5, 0.5781, 0.5, 0.5781, 0.705, 0.5625, 0.705, 0.5625, 0.5, 0.5625, 0.5, 0.5625, 0.705, 0.5469, 0.705, 0.5469, 0.5, 0.5469, 0.5, 0.5469, 0.705, 0.5312, 0.705, 0.5312, 0.5, 0.5312, 0.5, 0.5312, 0.705, 0.5156, 0.705, 0.5156, 0.5, 0.5156, 0.5, 0.5156, 0.705, 0.5, 0.705, 0.5, 0.5, 0.5, 0.5, 0.5, 0.705, 0.4844, 0.705, 0.4844, 0.5, 0.4844, 0.5, 0.4844, 0.705, 0.4688, 0.705, 0.4688, 0.5, 0.4688, 0.5, 0.4688, 0.705, 0.4531, 0.705, 0.4531, 0.5, 0.4531, 0.5, 0.4531, 0.705, 0.4375, 0.705, 0.4375, 0.5, 0.4375, 0.5, 0.4375, 0.705, 0.4219, 0.705, 0.4219, 0.5, 0.4219, 0.5, 0.4219, 0.705, 0.4062, 0.705, 0.4062, 0.5, 0.4062, 0.5, 0.4062, 0.705, 0.3906, 0.705, 0.3906, 0.5, 0.3906, 0.5, 0.3906, 0.705, 0.375, 0.705, 0.375, 0.5, 0.375, 0.5, 0.375, 0.705, 0.3594, 0.705, 0.3594, 0.5, 0.3594, 0.5, 0.3594, 0.705, 0.3437, 0.705, 0.3438, 0.5, 0.3438, 0.5, 0.3437, 0.705, 0.3281, 0.705, 0.3281, 0.5, 0.3281, 0.5, 0.3281, 0.705, 0.3125, 0.705, 0.3125, 0.5, 0.3125, 0.5, 0.3125, 0.705, 0.2969, 0.705, 0.2969, 0.5, 0.2969, 0.5, 0.2969, 0.705, 0.2812, 0.705, 0.2812, 0.5, 0.2812, 0.5, 0.2812, 0.705, 0.2656, 0.705, 0.2656, 0.5, 0.2656, 0.5, 0.2656, 0.705, 0.25, 0.705, 0.25, 0.5, 0.25, 0.5, 0.25, 0.705, 0.2344, 0.705, 0.2344, 0.5, 0.2344, 0.5, 0.2344, 0.705, 0.2188, 0.705, 0.2188, 0.5, 0.2188, 0.5, 0.2188, 0.705, 0.2031, 0.705, 0.2031, 0.5, 0.2031, 0.5, 0.2031, 0.705, 0.1875, 0.705, 0.1875, 0.5, 0.1875, 0.5, 0.1875, 0.705, 0.1719, 0.705, 0.1719, 0.5, 0.1719, 0.5, 0.1719, 0.705, 0.1562, 0.705, 0.1562, 0.5, 0.1562, 0.5, 0.1562, 0.705, 0.1406, 0.705, 0.1406, 0.5, 0.1406, 0.5, 0.1406, 0.705, 0.125, 0.705, 0.125, 0.5, 0.125, 0.5, 0.125, 0.705, 0.1094, 0.705, 0.1094, 0.5, 0.1094, 0.5, 0.1094, 0.705, 0.09375, 0.705, 0.09375, 0.5, 0.09375, 0.5, 0.09375, 0.705, 0.07812, 0.705, 0.07812, 0.5, 0.07812, 0.5, 0.07812, 0.705, 0.0625, 0.705, 0.0625, 0.5, 0.0625, 0.5, 0.0625, 0.705, 0.04688, 0.705, 0.04688, 0.5, 0.04688, 0.5, 0.04688, 0.705, 0.03125, 0.705, 0.03125, 0.5, 0.03125, 0.5, 0.03125, 0.705, 0.01562, 0.705, 0.01562, 0.5, 0.01562, 0.5, 0.01562, 0.705, 0.0, 0.705, 0.0, 0.5, 0.4688, 1.0, 0.4844, 1.0, 0.4844, 1.0, 0.4688, 1.0, 0.6094, 1.0, 0.625, 1.0, 0.625, 1.0, 0.6094, 1.0, 0.2031, 1.0, 0.2188, 1.0, 0.2188, 1.0, 0.2031, 1.0, 0.75, 1.0, 0.7656, 1.0, 0.7656, 1.0, 0.75, 1.0, 0.3438, 1.0, 0.3594, 1.0, 0.3594, 1.0, 0.3438, 1.0, 0.4844, 1.0, 0.5, 1.0, 0.5, 1.0, 0.4844, 1.0, 0.625, 1.0, 0.6406, 1.0, 0.6406, 1.0, 0.625, 1.0, 0.2188, 1.0, 0.2344, 1.0, 0.2344, 1.0, 0.2188, 1.0, 0.7656, 1.0, 0.7812, 1.0, 0.7812, 1.0, 0.7656, 1.0, 0.3594, 1.0, 0.375, 1.0, 0.375, 1.0, 0.3594, 1.0, 0.5, 1.0, 0.5156, 1.0, 0.5156, 1.0, 0.5, 1.0, 0.6406, 1.0, 0.6562, 1.0, 0.6562, 1.0, 0.6406, 1.0, 0.2344, 1.0, 0.25, 1.0, 0.25, 1.0, 0.2344, 1.0, 0.7812, 1.0, 0.7969, 1.0, 0.7969, 1.0, 0.7812, 1.0, 0.375, 1.0, 0.3906, 1.0, 0.3906, 1.0, 0.375, 1.0, 0.5156, 1.0, 0.5312, 1.0, 0.5312, 1.0, 0.5156, 1.0, 0.6562, 1.0, 0.6719, 1.0, 0.6719, 1.0, 0.6562, 1.0, 0.25, 1.0, 0.2656, 1.0, 0.2656, 1.0, 0.25, 1.0, 0.7969, 1.0, 0.8125, 1.0, 0.8125, 1.0, 0.7969, 1.0, 0.3906, 1.0, 0.4062, 1.0, 0.4062, 1.0, 0.3906, 1.0, 0.5312, 1.0, 0.5469, 1.0, 0.5469, 1.0, 0.5312, 1.0, 0.125, 1.0, 0.1406, 1.0, 0.1406, 1.0, 0.125, 1.0, 0.6719, 1.0, 0.6875, 1.0, 0.6875, 1.0, 0.6719, 1.0, 0.2656, 1.0, 0.2812, 1.0, 0.2812, 1.0, 0.2656, 1.0, 0.8125, 1.0, 0.8281, 1.0, 0.8281, 1.0, 0.8125, 1.0, 0.4062, 1.0, 0.4219, 1.0, 0.4219, 1.0, 0.4062, 1.0, 0.9688, 1.0, 0.9531, 1.0, 0.9531, 0.705, 0.9688, 0.705, 0.5469, 1.0, 0.5625, 1.0, 0.5625, 1.0, 0.5469, 1.0, 0.1406, 1.0, 0.1562, 1.0, 0.1562, 1.0, 0.1406, 1.0, 0.6875, 1.0, 0.7031, 1.0, 0.7031, 1.0, 0.6875, 1.0, 0.2812, 1.0, 0.2969, 1.0, 0.2969, 1.0, 0.2812, 1.0, 0.8281, 1.0, 0.8438, 1.0, 0.8438, 1.0, 0.8281, 1.0, 0.4219, 1.0, 0.4375, 1.0, 0.4375, 1.0, 0.4219, 1.0, 0.9375, 1.0, 0.9219, 1.0, 0.9219, 0.705, 0.9375, 0.705, 0.9375, 1.0, 0.9375, 0.705, 0.9531, 0.705, 0.9531, 1.0, 0.5625, 1.0, 0.5781, 1.0, 0.5781, 1.0, 0.5625, 1.0, 0.1562, 1.0, 0.1719, 1.0, 0.1719, 1.0, 0.1562, 1.0, 0.7031, 1.0, 0.7188, 1.0, 0.7188, 1.0, 0.7031, 1.0, 0.2969, 1.0, 0.3125, 1.0, 0.3125, 1.0, 0.2969, 1.0, 0.8438, 1.0, 0.8594, 1.0, 0.8594, 1.0, 0.8438, 1.0, 0.4375, 1.0, 0.4531, 1.0, 0.4531, 1.0, 0.4375, 1.0, 0.9219, 1.0, 0.9062, 1.0, 0.9062, 0.705, 0.9219, 0.705, 0.5781, 1.0, 0.5938, 1.0, 0.5938, 1.0, 0.5781, 1.0, 0.8906, 0.705, 0.9062, 0.705, 0.9062, 1.0, 0.8906, 1.0, 0.1719, 1.0, 0.1875, 1.0, 0.1875, 1.0, 0.1719, 1.0, 0.7188, 1.0, 0.7344, 1.0, 0.7344, 1.0, 0.7188, 1.0, 0.3125, 1.0, 0.3281, 1.0, 0.3281, 1.0, 0.3125, 1.0, 0.8594, 1.0, 0.875, 1.0, 0.875, 1.0, 0.8594, 1.0, 0.4531, 1.0, 0.4688, 1.0, 0.4688, 1.0, 0.4531, 1.0, 0.875, 0.705, 0.8906, 0.705, 0.8906, 1.0, 0.875, 1.0, 0.5938, 1.0, 0.6094, 1.0, 0.6094, 1.0, 0.5938, 1.0, 0.1875, 1.0, 0.2031, 1.0, 0.2031, 1.0, 0.1875, 1.0, 0.7344, 1.0, 0.75, 1.0, 0.75, 1.0, 0.7344, 1.0, 0.3281, 1.0, 0.3438, 1.0, 0.3438, 1.0, 0.3281, 1.0, 0.875, 1.0, 0.875, 0.705, 0.875, 1.0, 0.875, 1.0, 0.9688, 1.0, 0.9688, 0.705, 0.9844, 0.705, 0.9844, 1.0, 0.9844, 0.705, 1.0, 0.705, 1.0, 1.0, 0.9844, 1.0, 1.0, 0.705, 0.01562, 0.705, 0.01562, 1.0, 1.0, 1.0, 0.01562, 0.705, 0.03125, 0.705, 0.03125, 1.0, 0.01562, 1.0, 0.03125, 0.705, 0.04688, 0.705, 0.04688, 1.0, 0.03125, 1.0, 0.04688, 0.705, 0.0625, 0.705, 0.0625, 1.0, 0.04688, 1.0, 0.0625, 0.705, 0.07812, 0.705, 0.07812, 1.0, 0.0625, 1.0, 0.07812, 0.705, 0.09375, 0.705, 0.09375, 1.0, 0.07812, 1.0, 0.09375, 0.705, 0.1094, 0.705, 0.1094, 1.0, 0.09375, 1.0, 0.1094, 0.705, 0.125, 0.705, 0.125, 1.0, 0.1094, 1.0, 0.125, 1.0, 0.125, 1.0, 0.125, 0.705, 0.125, 1.0])
me_cylinder_001.update()
me_cylinder_002 = bpy.data.meshes.new('Cylinder.002')
me_cylinder_002.from_pydata([(8.564e-10, 1.804, 4.0), (0.1748, 1.795, 4.0), (0.348, 1.769, 4.0), (0.5178, 1.727, 4.0), (0.6826, 1.668, 4.0), (0.8408, 1.593, 4.0), (0.9909, 1.503, 4.0), (1.132, 1.399, 4.0), (1.261, 1.281, 4.0), (-1.261, 1.281, 4.0), (-1.132, 1.399, 4.0), (-0.9909, 1.503, 4.0), (-0.8408, 1.593, 4.0), (-0.6826, 1.668, 4.0), (-0.5178, 1.727, 4.0), (-0.348, 1.769, 4.0), (-0.1748, 1.795, 4.0), (0.0, 1.98, 4.0), (0.196, 1.97, 4.0), (0.3902, 1.942, 4.0), (0.5806, 1.894, 4.0), (0.7654, 1.828, 4.0), (0.9428, 1.744, 4.0), (1.111, 1.643, 4.0), (1.269, 1.526, 4.0), (1.414, 1.394, 4.0), (-1.414, 1.394, 4.0), (-1.269, 1.526, 4.0), (-1.111, 1.643, 4.0), (-0.9428, 1.744, 4.0), (-0.7654, 1.828, 4.0), (-0.5806, 1.894, 4.0), (-0.3902, 1.942, 4.0), (-0.196, 1.97, 4.0), (0.196, 1.97, -0.7205), (0.3902, 1.942, -0.7205), (0.5806, 1.894, -0.7205), (0.7654, 1.828, -0.7205), (0.9428, 1.744, -0.7205), (1.111, 1.643, -0.7205), (1.269, 1.526, -0.7205), (1.414, 1.394, -0.7205), (-1.414, 1.394, -0.7205), (-1.269, 1.526, -0.7205), (-1.111, 1.643, -0.7205), (-0.9428, 1.744, -0.7205), (-0.7654, 1.828, -0.7205), (-0.5806, 1.894, -0.7205), (-0.3902, 1.942, -0.7205), (-0.196, 1.97, -0.7205), (0.0, 1.98, -0.7205), (1.132, 1.399, -0.7212), (1.261, 1.281, -0.7212), (-0.6826, 1.668, -0.7212), (-0.5178, 1.727, -0.7212), (-9.016e-07, 1.804, -0.7212), (0.1748, 1.795, -0.7212), (-0.348, 1.769, -0.7212), (-0.1748, 1.795, -0.7212), (0.348, 1.769, -0.7212), (0.5178, 1.727, -0.7212), (-1.261, 1.281, -0.7212), (0.6826, 1.668, -0.7212), (-1.132, 1.399, -0.7212), (0.8408, 1.593, -0.7212), (-0.9909, 1.503, -0.7212), (0.9909, 1.503, -0.7212), (-0.8408, 1.593, -0.7212), (0.0, 1.98, -0.187), (1.261, 1.281, -0.1877), (-0.5178, 1.727, -0.1877), (0.1748, 1.795, -0.1877), (-0.348, 1.769, -0.1877), (-0.1748, 1.795, -0.1877), (0.348, 1.769, -0.1877), (0.5178, 1.727, -0.1877), (-1.261, 1.281, -0.1877), (0.6826, 1.668, -0.1877), (-1.132, 1.399, -0.1877), (0.8408, 1.593, -0.1877), (-0.9909, 1.503, -0.1877), (0.9909, 1.503, -0.1877), (-0.8408, 1.593, -0.1877), (0.196, 1.97, -0.187), (0.3902, 1.942, -0.187), (0.5806, 1.894, -0.187), (0.7654, 1.828, -0.187), (0.9428, 1.744, -0.187), (1.111, 1.643, -0.187), (1.269, 1.526, -0.187), (1.414, 1.394, -0.187), (-1.414, 1.394, -0.187), (-1.269, 1.526, -0.187), (-1.111, 1.643, -0.187), (-0.9428, 1.744, -0.187), (-0.7654, 1.828, -0.187), (-0.5806, 1.894, -0.187), (-0.3902, 1.942, -0.187), (-0.196, 1.97, -0.187), (1.132, 1.399, -0.1877), (-0.6826, 1.668, -0.1877), (-7.996e-07, 1.804, -0.1877), (0.0, 1.98, 1.094), (1.261, 1.281, 1.094), (-0.5178, 1.727, 1.094), (0.1748, 1.795, 1.094), (-0.348, 1.769, 1.094), (-0.1748, 1.795, 1.094), (0.348, 1.769, 1.094), (0.5178, 1.727, 1.094), (-1.261, 1.281, 1.094), (0.6826, 1.668, 1.094), (-1.132, 1.399, 1.094), (0.8408, 1.593, 1.094), (-0.9909, 1.503, 1.094), (0.9909, 1.503, 1.094), (-0.8408, 1.593, 1.094), (0.196, 1.97, 1.094), (0.3902, 1.942, 1.094), (0.5806, 1.894, 1.094), (0.7654, 1.828, 1.094), (0.9428, 1.744, 1.094), (1.111, 1.643, 1.094), (1.269, 1.526, 1.094), (1.414, 1.394, 1.094), (-1.414, 1.394, 1.094), (-1.269, 1.526, 1.094), (-1.111, 1.643, 1.094), (-0.9428, 1.744, 1.094), (-0.7654, 1.828, 1.094), (-0.5806, 1.894, 1.094), (-0.3902, 1.942, 1.094), (-0.196, 1.97, 1.094), (1.132, 1.399, 1.094), (-0.6826, 1.668, 1.094), (-5.547e-07, 1.804, 1.094), (0.0, 1.98, -0.187), (-0.5178, 1.727, -0.1877), (0.1748, 1.795, -0.1877), (-0.348, 1.769, -0.1877), (-0.1748, 1.795, -0.1877), (0.348, 1.769, -0.1877), (0.5178, 1.727, -0.1877), (0.6826, 1.668, -0.1877), (0.8408, 1.593, -0.1877), (-0.8408, 1.593, -0.1877), (0.196, 1.97, -0.187), (0.3902, 1.942, -0.187), (0.5806, 1.894, -0.187), (0.7654, 1.828, -0.187), (0.9428, 1.744, -0.187), (-0.9428, 1.744, -0.187), (-0.7654, 1.828, -0.187), (-0.5806, 1.894, -0.187), (-0.3902, 1.942, -0.187), (-0.196, 1.97, -0.187), (-0.6826, 1.668, -0.1877), (-7.996e-07, 1.804, -0.1877), (0.0, 1.98, 1.094), (-0.5178, 1.727, 1.094), (0.1748, 1.795, 1.094), (-0.348, 1.769, 1.094), (-0.1748, 1.795, 1.094), (0.348, 1.769, 1.094), (0.5178, 1.727, 1.094), (0.6826, 1.668, 1.094), (0.8408, 1.593, 1.094), (-0.8408, 1.593, 1.094), (0.196, 1.97, 1.094), (0.3902, 1.942, 1.094), (0.5806, 1.894, 1.094), (0.7654, 1.828, 1.094), (0.9428, 1.744, 1.094), (-0.9428, 1.744, 1.094), (-0.7654, 1.828, 1.094), (-0.5806, 1.894, 1.094), (-0.3902, 1.942, 1.094), (-0.196, 1.97, 1.094), (-0.6826, 1.668, 1.094), (-5.547e-07, 1.804, 1.094), (0.0, 1.98, -0.187), (-0.5178, 1.727, -0.1877), (0.1748, 1.795, -0.1877), (-0.348, 1.769, -0.1877), (-0.1748, 1.795, -0.1877), (0.348, 1.769, -0.1877), (0.5178, 1.727, -0.1877), (0.6826, 1.668, -0.1877), (0.8408, 1.593, -0.1877), (-0.8408, 1.593, -0.1877), (0.196, 1.97, -0.187), (0.3902, 1.942, -0.187), (0.5806, 1.894, -0.187), (0.7654, 1.828, -0.187), (0.9428, 1.744, -0.187), (-0.9428, 1.744, -0.187), (-0.7654, 1.828, -0.187), (-0.5806, 1.894, -0.187), (-0.3902, 1.942, -0.187), (-0.196, 1.97, -0.187), (-0.6826, 1.668, -0.1877), (-7.996e-07, 1.804, -0.1877), (0.0, 1.98, 1.094), (-0.5178, 1.727, 1.094), (0.1748, 1.795, 1.094), (-0.348, 1.769, 1.094), (-0.1748, 1.795, 1.094), (0.348, 1.769, 1.094), (0.5178, 1.727, 1.094), (0.6826, 1.668, 1.094), (0.8408, 1.593, 1.094), (-0.8408, 1.593, 1.094), (0.196, 1.97, 1.094), (0.3902, 1.942, 1.094), (0.5806, 1.894, 1.094), (0.7654, 1.828, 1.094), (0.9428, 1.744, 1.094), (-0.9428, 1.744, 1.094), (-0.7654, 1.828, 1.094), (-0.5806, 1.894, 1.094), (-0.3902, 1.942, 1.094), (-0.196, 1.97, 1.094), (-0.6826, 1.668, 1.094), (-5.547e-07, 1.804, 1.094)], [], [(17, 0, 1, 18), (18, 1, 2, 19), (19, 2, 3, 20), (20, 3, 4, 21), (21, 4, 5, 22), (22, 5, 6, 23), (23, 6, 7, 24), (24, 7, 8, 25), (26, 9, 10, 27), (27, 10, 11, 28), (28, 11, 12, 29), (29, 12, 13, 30), (30, 13, 14, 31), (31, 14, 15, 32), (32, 15, 16, 33), (33, 16, 0, 17), (132, 33, 17, 102), (131, 32, 33, 132), (130, 31, 32, 131), (129, 30, 31, 130), (128, 29, 30, 129), (127, 28, 29, 128), (126, 27, 28, 127), (125, 26, 27, 126), (123, 24, 25, 124), (122, 23, 24, 123), (121, 22, 23, 122), (120, 21, 22, 121), (119, 20, 21, 120), (118, 19, 20, 119), (117, 18, 19, 118), (102, 17, 18, 117), (100, 82, 67, 53), (99, 81, 66, 51), (82, 80, 65, 67), (81, 79, 64, 66), (80, 78, 63, 65), (79, 77, 62, 64), (78, 76, 61, 63), (77, 75, 60, 62), (75, 74, 59, 60), (101, 73, 58, 55), (74, 71, 56, 59), (73, 72, 57, 58), (72, 70, 54, 57), (71, 101, 55, 56), (70, 100, 53, 54), (69, 99, 51, 52), (91, 42, 61, 76), (43, 63, 61, 42), (44, 65, 63, 43), (45, 67, 65, 44), (46, 53, 67, 45), (47, 54, 53, 46), (48, 57, 54, 47), (49, 58, 57, 48), (50, 55, 58, 49), (34, 56, 55, 50), (35, 59, 56, 34), (36, 60, 59, 35), (37, 62, 60, 36), (38, 64, 62, 37), (39, 66, 64, 38), (40, 51, 66, 39), (41, 52, 51, 40), (69, 52, 41, 90), (103, 69, 90, 124), (125, 91, 76, 110), (103, 133, 99, 69), (112, 110, 76, 78), (114, 112, 78, 80), (115, 113, 79, 81), (116, 114, 80, 82), (133, 115, 81, 99), (50, 68, 83, 34), (34, 83, 84, 35), (35, 84, 85, 36), (36, 85, 86, 37), (37, 86, 87, 38), (38, 87, 88, 39), (39, 88, 89, 40), (40, 89, 90, 41), (42, 91, 92, 43), (43, 92, 93, 44), (44, 93, 94, 45), (45, 94, 95, 46), (46, 95, 96, 47), (47, 96, 97, 48), (48, 97, 98, 49), (49, 98, 68, 50), (13, 12, 116, 134), (7, 6, 115, 133), (12, 11, 114, 116), (6, 5, 113, 115), (11, 10, 112, 114), (5, 4, 111, 113), (10, 9, 110, 112), (4, 3, 109, 111), (3, 2, 108, 109), (0, 16, 107, 135), (2, 1, 105, 108), (16, 15, 106, 107), (15, 14, 104, 106), (1, 0, 135, 105), (14, 13, 134, 104), (8, 7, 133, 103), (26, 125, 110, 9), (8, 103, 124, 25), (87, 121, 122, 88), (88, 122, 123, 89), (89, 123, 124, 90), (91, 125, 126, 92), (92, 126, 127, 93), (93, 127, 128, 94), (175, 176, 161, 159), (176, 177, 162, 161), (158, 179, 162, 177), (158, 168, 160, 179), (168, 169, 163, 160), (169, 170, 164, 163), (170, 171, 165, 164), (165, 171, 172, 166), (172, 150, 144, 166), (173, 167, 145, 151), (174, 175, 159, 178), (178, 167, 173, 174), (156, 152, 151, 145), (137, 153, 152, 156), (139, 154, 153, 137), (140, 155, 154, 139), (157, 136, 155, 140), (138, 146, 136, 157), (141, 147, 146, 138), (142, 148, 147, 141), (143, 149, 148, 142), (144, 150, 149, 143), (219, 203, 205, 220), (220, 205, 206, 221), (202, 221, 206, 223), (202, 223, 204, 212), (212, 204, 207, 213), (213, 207, 208, 214), (214, 208, 209, 215), (209, 210, 216, 215), (216, 210, 188, 194), (217, 195, 189, 211), (218, 222, 203, 219), (222, 218, 217, 211), (200, 189, 195, 196), (181, 200, 196, 197), (183, 181, 197, 198), (184, 183, 198, 199), (201, 184, 199, 180), (182, 201, 180, 190), (185, 182, 190, 191), (186, 185, 191, 192), (187, 186, 192, 193), (188, 187, 193, 194), (217, 218, 196, 195), (196, 218, 219, 197), (197, 219, 220, 198), (198, 220, 221, 199), (199, 221, 202, 180), (180, 202, 212, 190), (190, 212, 213, 191), (191, 213, 214, 192), (192, 214, 215, 193), (216, 194, 193, 215), (188, 210, 209, 187), (187, 209, 208, 186), (186, 208, 207, 185), (185, 207, 204, 182), (182, 204, 223, 201), (201, 223, 206, 184), (184, 206, 205, 183), (183, 205, 203, 181), (181, 203, 222, 200), (200, 222, 211, 189)])
me_cylinder_002.polygons.foreach_set('material_index', [0, 0, 0, 0, 0, 0, 0, 0, 0, 0, 0, 0, 0, 0, 0, 0, 0, 0, 0, 0, 0, 0, 0, 0, 0, 0, 0, 0, 0, 0, 0, 0, 0, 0, 0, 0, 0, 0, 0, 0, 0, 0, 0, 0, 0, 0, 0, 0, 0, 0, 0, 0, 0, 0, 0, 0, 0, 0, 0, 0, 0, 0, 0, 0, 0, 0, 0, 0, 0, 0, 0, 0, 0, 0, 0, 0, 0, 0, 0, 0, 0, 0, 0, 0, 0, 0, 0, 0, 0, 0, 0, 0, 0, 0, 0, 0, 0, 0, 0, 0, 0, 0, 0, 0, 0, 0, 0, 0, 0, 0, 0, 0, 0, 0, 0, 0, 0, 0, 0, 0, 0, 0, 0, 0, 0, 0, 0, 0, 0, 0, 0, 0, 0, 0, 0, 0, 1, 1, 1, 1, 1, 1, 1, 1, 1, 1, 1, 1, 1, 1, 1, 1, 1, 1, 1, 1, 1, 1, 1, 1, 1, 1, 1, 1, 1, 1, 1, 1, 1, 1, 1, 1, 1, 1, 1, 1, 1, 1])
_uv = me_cylinder_002.uv_layers.new(name='UVMap')
_uv.uv.foreach_set('vector', [1.0, 1.0, 1.0, 1.0, 0.9844, 1.0, 0.9844, 1.0, 0.9844, 1.0, 0.9844, 1.0, 0.9688, 1.0, 0.9688, 1.0, 0.9688, 1.0, 0.9688, 1.0, 0.9531, 1.0, 0.9531, 1.0, 0.9531, 1.0, 0.9531, 1.0, 0.9375, 1.0, 0.9375, 1.0, 0.9375, 1.0, 0.9375, 1.0, 0.9219, 1.0, 0.9219, 1.0, 0.9219, 1.0, 0.9219, 1.0, 0.9062, 1.0, 0.9062, 1.0, 0.9062, 1.0, 0.9062, 1.0, 0.8906, 1.0, 0.8906, 1.0, 0.8906, 1.0, 0.8906, 1.0, 0.875, 1.0, 0.875, 1.0, 0.125, 1.0, 0.125, 1.0, 0.1094, 1.0, 0.1094, 1.0, 0.1094, 1.0, 0.1094, 1.0, 0.09375, 1.0, 0.09375, 1.0, 0.09375, 1.0, 0.09375, 1.0, 0.07812, 1.0, 0.07812, 1.0, 0.07812, 1.0, 0.07812, 1.0, 0.0625, 1.0, 0.0625, 1.0, 0.0625, 1.0, 0.0625, 1.0, 0.04688, 1.0, 0.04688, 1.0, 0.04688, 1.0, 0.04688, 1.0, 0.03125, 1.0, 0.03125, 1.0, 0.03125, 1.0, 0.03125, 1.0, 0.01562, 1.0, 0.01562, 1.0, 0.01562, 1.0, 0.01562, 1.0, 0.0, 1.0, 0.0, 1.0, 0.01562, 0.8184, 0.01562, 1.0, 0.0, 1.0, 0.0, 0.8184, 0.03125, 0.8184, 0.03125, 1.0, 0.01562, 1.0, 0.01562, 0.8184, 0.04688, 0.8184, 0.04688, 1.0, 0.03125, 1.0, 0.03125, 0.8184, 0.0625, 0.8184, 0.0625, 1.0, 0.04688, 1.0, 0.04688, 0.8184, 0.07812, 0.8184, 0.07812, 1.0, 0.0625, 1.0, 0.0625, 0.8184, 0.09375, 0.8184, 0.09375, 1.0, 0.07812, 1.0, 0.07812, 0.8184, 0.1094, 0.8184, 0.1094, 1.0, 0.09375, 1.0, 0.09375, 0.8184, 0.125, 0.8184, 0.125, 1.0, 0.1094, 1.0, 0.1094, 0.8184, 0.8906, 0.8184, 0.8906, 1.0, 0.875, 1.0, 0.875, 0.8184, 0.9062, 0.8184, 0.9062, 1.0, 0.8906, 1.0, 0.8906, 0.8184, 0.9219, 0.8184, 0.9219, 1.0, 0.9062, 1.0, 0.9062, 0.8184, 0.9375, 0.8184, 0.9375, 1.0, 0.9219, 1.0, 0.9219, 0.8184, 0.9531, 0.8184, 0.9531, 1.0, 0.9375, 1.0, 0.9375, 0.8184, 0.9688, 0.8184, 0.9688, 1.0, 0.9531, 1.0, 0.9531, 0.8184, 0.9844, 0.8184, 0.9844, 1.0, 0.9688, 1.0, 0.9688, 0.8184, 1.0, 0.8184, 1.0, 1.0, 0.9844, 1.0, 0.9844, 0.8184, 0.0625, 1.0, 0.07812, 1.0, 0.07812, 1.0, 0.0625, 1.0, 0.8906, 1.0, 0.9062, 1.0, 0.9062, 1.0, 0.8906, 1.0, 0.07812, 1.0, 0.09375, 1.0, 0.09375, 1.0, 0.07812, 1.0, 0.9062, 1.0, 0.9219, 1.0, 0.9219, 1.0, 0.9062, 1.0, 0.09375, 1.0, 0.1094, 1.0, 0.1094, 1.0, 0.09375, 1.0, 0.9219, 1.0, 0.9375, 1.0, 0.9375, 1.0, 0.9219, 1.0, 0.1094, 1.0, 0.125, 1.0, 0.125, 1.0, 0.1094, 1.0, 0.9375, 1.0, 0.9531, 1.0, 0.9531, 1.0, 0.9375, 1.0, 0.9531, 1.0, 0.9688, 1.0, 0.9688, 1.0, 0.9531, 1.0, 0.0, 1.0, 0.01562, 1.0, 0.01562, 1.0, 0.0, 1.0, 0.9688, 1.0, 0.9844, 1.0, 0.9844, 1.0, 0.9688, 1.0, 0.01562, 1.0, 0.03125, 1.0, 0.03125, 1.0, 0.01562, 1.0, 0.03125, 1.0, 0.04687, 1.0, 0.04688, 1.0, 0.03125, 1.0, 0.9844, 1.0, 1.0, 1.0, 1.0, 1.0, 0.9844, 1.0, 0.04687, 1.0, 0.0625, 1.0, 0.0625, 1.0, 0.04688, 1.0, 0.875, 1.0, 0.8906, 1.0, 0.8906, 1.0, 0.875, 1.0, 0.125, 0.7383, 0.125, 0.705, 0.125, 1.0, 0.125, 1.0, 0.1094, 0.705, 0.1094, 1.0, 0.125, 1.0, 0.125, 0.705, 0.09375, 0.705, 0.09375, 1.0, 0.1094, 1.0, 0.1094, 0.705, 0.07812, 0.705, 0.07812, 1.0, 0.09375, 1.0, 0.09375, 0.705, 0.0625, 0.705, 0.0625, 1.0, 0.07812, 1.0, 0.07812, 0.705, 0.04688, 0.705, 0.04688, 1.0, 0.0625, 1.0, 0.0625, 0.705, 0.03125, 0.705, 0.03125, 1.0, 0.04688, 1.0, 0.04688, 0.705, 0.01562, 0.705, 0.01562, 1.0, 0.03125, 1.0, 0.03125, 0.705, 0.0, 0.705, 0.0, 1.0, 0.01562, 1.0, 0.01562, 0.705, 0.9844, 0.705, 0.9844, 1.0, 1.0, 1.0, 0.0, 0.705, 0.9688, 0.705, 0.9688, 1.0, 0.9844, 1.0, 0.9844, 0.705, 0.9531, 0.705, 0.9531, 1.0, 0.9688, 1.0, 0.9688, 0.705, 0.9375, 0.705, 0.9375, 1.0, 0.9531, 1.0, 0.9531, 0.705, 0.9219, 0.705, 0.9219, 1.0, 0.9375, 1.0, 0.9375, 0.705, 0.9062, 0.705, 0.9062, 1.0, 0.9219, 1.0, 0.9219, 0.705, 0.8906, 0.705, 0.8906, 1.0, 0.9062, 1.0, 0.9062, 0.705, 0.875, 0.705, 0.875, 1.0, 0.8906, 1.0, 0.8906, 0.705, 0.875, 1.0, 0.875, 1.0, 0.875, 0.705, 0.875, 0.7383, 0.875, 1.0, 0.875, 1.0, 0.875, 0.7383, 0.875, 0.8184, 0.125, 0.8184, 0.125, 0.7383, 0.125, 1.0, 0.125, 1.0, 0.875, 1.0, 0.8906, 1.0, 0.8906, 1.0, 0.875, 1.0, 0.1094, 1.0, 0.125, 1.0, 0.125, 1.0, 0.1094, 1.0, 0.09375, 1.0, 0.1094, 1.0, 0.1094, 1.0, 0.09375, 1.0, 0.9062, 1.0, 0.9219, 1.0, 0.9219, 1.0, 0.9062, 1.0, 0.07812, 1.0, 0.09375, 1.0, 0.09375, 1.0, 0.07812, 1.0, 0.8906, 1.0, 0.9062, 1.0, 0.9062, 1.0, 0.8906, 1.0, 1.0, 0.705, 1.0, 0.7383, 0.9844, 0.7383, 0.9844, 0.705, 0.9844, 0.705, 0.9844, 0.7383, 0.9688, 0.7383, 0.9688, 0.705, 0.9688, 0.705, 0.9688, 0.7383, 0.9531, 0.7383, 0.9531, 0.705, 0.9531, 0.705, 0.9531, 0.7383, 0.9375, 0.7383, 0.9375, 0.705, 0.9375, 0.705, 0.9375, 0.7383, 0.9219, 0.7383, 0.9219, 0.705, 0.9219, 0.705, 0.9219, 0.7383, 0.9062, 0.7383, 0.9062, 0.705, 0.9062, 0.705, 0.9062, 0.7383, 0.8906, 0.7383, 0.8906, 0.705, 0.8906, 0.705, 0.8906, 0.7383, 0.875, 0.7383, 0.875, 0.705, 0.125, 0.705, 0.125, 0.7383, 0.1094, 0.7383, 0.1094, 0.705, 0.1094, 0.705, 0.1094, 0.7383, 0.09375, 0.7383, 0.09375, 0.705, 0.09375, 0.705, 0.09375, 0.7383, 0.07812, 0.7383, 0.07812, 0.705, 0.07812, 0.705, 0.07812, 0.7383, 0.0625, 0.7383, 0.0625, 0.705, 0.0625, 0.705, 0.0625, 0.7383, 0.04688, 0.7383, 0.04688, 0.705, 0.04688, 0.705, 0.04688, 0.7383, 0.03125, 0.7383, 0.03125, 0.705, 0.03125, 0.705, 0.03125, 0.7383, 0.01562, 0.7383, 0.01562, 0.705, 0.01562, 0.705, 0.01562, 0.7383, 0.0, 0.7383, 0.0, 0.705, 0.0625, 1.0, 0.07812, 1.0, 0.07812, 1.0, 0.0625, 1.0, 0.8906, 1.0, 0.9062, 1.0, 0.9062, 1.0, 0.8906, 1.0, 0.07812, 1.0, 0.09375, 1.0, 0.09375, 1.0, 0.07812, 1.0, 0.9062, 1.0, 0.9219, 1.0, 0.9219, 1.0, 0.9062, 1.0, 0.09375, 1.0, 0.1094, 1.0, 0.1094, 1.0, 0.09375, 1.0, 0.9219, 1.0, 0.9375, 1.0, 0.9375, 1.0, 0.9219, 1.0, 0.1094, 1.0, 0.125, 1.0, 0.125, 1.0, 0.1094, 1.0, 0.9375, 1.0, 0.9531, 1.0, 0.9531, 1.0, 0.9375, 1.0, 0.9531, 1.0, 0.9688, 1.0, 0.9688, 1.0, 0.9531, 1.0, 0.0, 1.0, 0.01562, 1.0, 0.01562, 1.0, 0.0, 1.0, 0.9688, 1.0, 0.9844, 1.0, 0.9844, 1.0, 0.9688, 1.0, 0.01562, 1.0, 0.03125, 1.0, 0.03125, 1.0, 0.01562, 1.0, 0.03125, 1.0, 0.04688, 1.0, 0.04687, 1.0, 0.03125, 1.0, 0.9844, 1.0, 1.0, 1.0, 1.0, 1.0, 0.9844, 1.0, 0.04688, 1.0, 0.0625, 1.0, 0.0625, 1.0, 0.04687, 1.0, 0.875, 1.0, 0.8906, 1.0, 0.8906, 1.0, 0.875, 1.0, 0.125, 1.0, 0.125, 0.8184, 0.125, 1.0, 0.125, 1.0, 0.875, 1.0, 0.875, 1.0, 0.875, 0.8184, 0.875, 1.0, 0.9219, 0.7383, 0.9219, 0.8184, 0.9062, 0.8184, 0.9062, 0.7383, 0.9062, 0.7383, 0.9062, 0.8184, 0.8906, 0.8184, 0.8906, 0.7383, 0.8906, 0.7383, 0.8906, 0.8184, 0.875, 0.8184, 0.875, 0.7383, 0.125, 0.7383, 0.125, 0.8184, 0.1094, 0.8184, 0.1094, 0.7383, 0.1094, 0.7383, 0.1094, 0.8184, 0.09375, 0.8184, 0.09375, 0.7383, 0.09375, 0.7383, 0.09375, 0.8184, 0.07812, 0.8184, 0.07812, 0.7383, 0.04688, 0.8184, 0.03125, 0.8184, 0.03125, 1.0, 0.04687, 1.0, 0.03125, 0.8184, 0.01562, 0.8184, 0.01562, 1.0, 0.03125, 1.0, 0.0, 0.8184, 0.0, 1.0, 0.01562, 1.0, 0.01562, 0.8184, 1.0, 0.8184, 0.9844, 0.8184, 0.9844, 1.0, 1.0, 1.0, 0.9844, 0.8184, 0.9688, 0.8184, 0.9688, 1.0, 0.9844, 1.0, 0.9688, 0.8184, 0.9531, 0.8184, 0.9531, 1.0, 0.9688, 1.0, 0.9531, 0.8184, 0.9375, 0.8184, 0.9375, 1.0, 0.9531, 1.0, 0.9375, 1.0, 0.9375, 0.8184, 0.9219, 0.8184, 0.9219, 1.0, 0.9219, 0.8184, 0.9219, 0.7383, 0.9219, 1.0, 0.9219, 1.0, 0.07812, 0.8184, 0.07812, 1.0, 0.07812, 1.0, 0.07812, 0.7383, 0.0625, 0.8184, 0.04688, 0.8184, 0.04687, 1.0, 0.0625, 1.0, 0.0625, 1.0, 0.07812, 1.0, 0.07812, 0.8184, 0.0625, 0.8184, 0.0625, 1.0, 0.0625, 0.7383, 0.07812, 0.7383, 0.07812, 1.0, 0.04687, 1.0, 0.04688, 0.7383, 0.0625, 0.7383, 0.0625, 1.0, 0.03125, 1.0, 0.03125, 0.7383, 0.04688, 0.7383, 0.04687, 1.0, 0.01562, 1.0, 0.01562, 0.7383, 0.03125, 0.7383, 0.03125, 1.0, 0.0, 1.0, 0.0, 0.7383, 0.01562, 0.7383, 0.01562, 1.0, 0.9844, 1.0, 0.9844, 0.7383, 1.0, 0.7383, 0.0, 1.0, 0.9688, 1.0, 0.9688, 0.7383, 0.9844, 0.7383, 0.9844, 1.0, 0.9531, 1.0, 0.9531, 0.7383, 0.9688, 0.7383, 0.9688, 1.0, 0.9375, 1.0, 0.9375, 0.7383, 0.9531, 0.7383, 0.9531, 1.0, 0.9219, 1.0, 0.9219, 0.7383, 0.9375, 0.7383, 0.9375, 1.0, 0.04688, 0.8184, 0.04687, 1.0, 0.03125, 1.0, 0.03125, 0.8184, 0.03125, 0.8184, 0.03125, 1.0, 0.01562, 1.0, 0.01562, 0.8184, 0.0, 0.8184, 0.01562, 0.8184, 0.01562, 1.0, 0.0, 1.0, 1.0, 0.8184, 1.0, 1.0, 0.9844, 1.0, 0.9844, 0.8184, 0.9844, 0.8184, 0.9844, 1.0, 0.9688, 1.0, 0.9688, 0.8184, 0.9688, 0.8184, 0.9688, 1.0, 0.9531, 1.0, 0.9531, 0.8184, 0.9531, 0.8184, 0.9531, 1.0, 0.9375, 1.0, 0.9375, 0.8184, 0.9375, 1.0, 0.9219, 1.0, 0.9219, 0.8184, 0.9375, 0.8184, 0.9219, 0.8184, 0.9219, 1.0, 0.9219, 1.0, 0.9219, 0.7383, 0.07812, 0.8184, 0.07812, 0.7383, 0.07812, 1.0, 0.07812, 1.0, 0.0625, 0.8184, 0.0625, 1.0, 0.04687, 1.0, 0.04688, 0.8184, 0.0625, 1.0, 0.0625, 0.8184, 0.07812, 0.8184, 0.07812, 1.0, 0.0625, 1.0, 0.07812, 1.0, 0.07812, 0.7383, 0.0625, 0.7383, 0.04687, 1.0, 0.0625, 1.0, 0.0625, 0.7383, 0.04688, 0.7383, 0.03125, 1.0, 0.04687, 1.0, 0.04688, 0.7383, 0.03125, 0.7383, 0.01562, 1.0, 0.03125, 1.0, 0.03125, 0.7383, 0.01562, 0.7383, 0.0, 1.0, 0.01562, 1.0, 0.01562, 0.7383, 0.0, 0.7383, 0.9844, 1.0, 0.0, 1.0, 1.0, 0.7383, 0.9844, 0.7383, 0.9688, 1.0, 0.9844, 1.0, 0.9844, 0.7383, 0.9688, 0.7383, 0.9531, 1.0, 0.9688, 1.0, 0.9688, 0.7383, 0.9531, 0.7383, 0.9375, 1.0, 0.9531, 1.0, 0.9531, 0.7383, 0.9375, 0.7383, 0.9219, 1.0, 0.9375, 1.0, 0.9375, 0.7383, 0.9219, 0.7383, 0.07812, 0.8184, 0.0625, 0.8184, 0.0625, 0.7383, 0.07812, 0.7383, 0.0625, 0.7383, 0.0625, 0.8184, 0.04688, 0.8184, 0.04688, 0.7383, 0.04688, 0.7383, 0.04688, 0.8184, 0.03125, 0.8184, 0.03125, 0.7383, 0.03125, 0.7383, 0.03125, 0.8184, 0.01562, 0.8184, 0.01562, 0.7383, 0.01562, 0.7383, 0.01562, 0.8184, 0.0, 0.8184, 0.0, 0.7383, 0.0, 0.7383, 0.0, 0.8184, 0.9844, 0.8184, 0.9844, 0.7383, 0.9844, 0.7383, 0.9844, 0.8184, 0.9688, 0.8184, 0.9688, 0.7383, 0.9688, 0.7383, 0.9688, 0.8184, 0.9531, 0.8184, 0.9531, 0.7383, 0.9531, 0.7383, 0.9531, 0.8184, 0.9375, 0.8184, 0.9375, 0.7383, 0.9219, 0.8184, 0.9219, 0.7383, 0.9375, 0.7383, 0.9375, 0.8184, 0.9219, 1.0, 0.9219, 1.0, 0.9375, 1.0, 0.9375, 1.0, 0.9375, 1.0, 0.9375, 1.0, 0.9531, 1.0, 0.9531, 1.0, 0.9531, 1.0, 0.9531, 1.0, 0.9688, 1.0, 0.9688, 1.0, 0.9688, 1.0, 0.9688, 1.0, 0.9844, 1.0, 0.9844, 1.0, 0.9844, 1.0, 0.9844, 1.0, 1.0, 1.0, 0.0, 1.0, 0.0, 1.0, 1.0, 1.0, 0.01562, 1.0, 0.01562, 1.0, 0.01562, 1.0, 0.01562, 1.0, 0.03125, 1.0, 0.03125, 1.0, 0.03125, 1.0, 0.03125, 1.0, 0.04687, 1.0, 0.04687, 1.0, 0.04687, 1.0, 0.04687, 1.0, 0.0625, 1.0, 0.0625, 1.0, 0.0625, 1.0, 0.0625, 1.0, 0.07812, 1.0, 0.07812, 1.0])
me_cylinder_002.materials.append(mat_doormat)
me_cylinder_002.materials.append(mat_glass)
me_cylinder_002.update()

# ---- objects
ob_light = bpy.data.objects.new('Light', light_light)
ob_camera = bpy.data.objects.new('Camera', cam_camera)
ob_cylinder = bpy.data.objects.new('Cylinder', me_cylinder_001)
ob_door = bpy.data.objects.new('Door', me_cylinder_002)

# ---- transforms, parenting, visibility, modifiers, constraints
ob_light.location = (4.076, 1.005, 5.904)
ob_light.rotation_euler = (0.6503, 0.05522, 1.866)
ob_light.lock_rotations_4d = False
ob_light.empty_display_type = 'ARROWS'
ob_light.color = (0.0, 0.0, 0.0, 0.0)
ob_light.lineart.crease_threshold = 0.0
ob_camera.location = (7.359, -6.926, 4.958)
ob_camera.rotation_euler = (1.109, 0.0, 0.8149)
ob_camera.lock_rotations_4d = False
ob_camera.empty_display_type = 'ARROWS'
ob_camera.color = (0.0, 0.0, 0.0, 0.0)
ob_camera.display_type = 'WIRE'
ob_camera.lineart.crease_threshold = 0.0
ob_cylinder.location = (0.0, 0.0, 0.0)
ob_cylinder.rotation_euler = (-0.0, 3.142, -0.0)
ob_door.location = (0.0, 0.0, 0.0)
ob_door.rotation_euler = (-0.0, 3.142, -0.0)

# ---- collection membership
col_collection.objects.link(ob_light)
col_collection.objects.link(ob_camera)
col_collection.objects.link(ob_cylinder)
col_collection.objects.link(ob_door)

# ---- scene / render settings (as saved in the file)
scene.camera = ob_camera
scene.frame_start = 1; scene.frame_end = 250; scene.frame_set(1)
scene.render.engine = 'BLENDER_EEVEE_NEXT'
scene.cycles.sampling_pattern = 'TABULATED_SOBOL'
bpy.context.view_layer.update()
